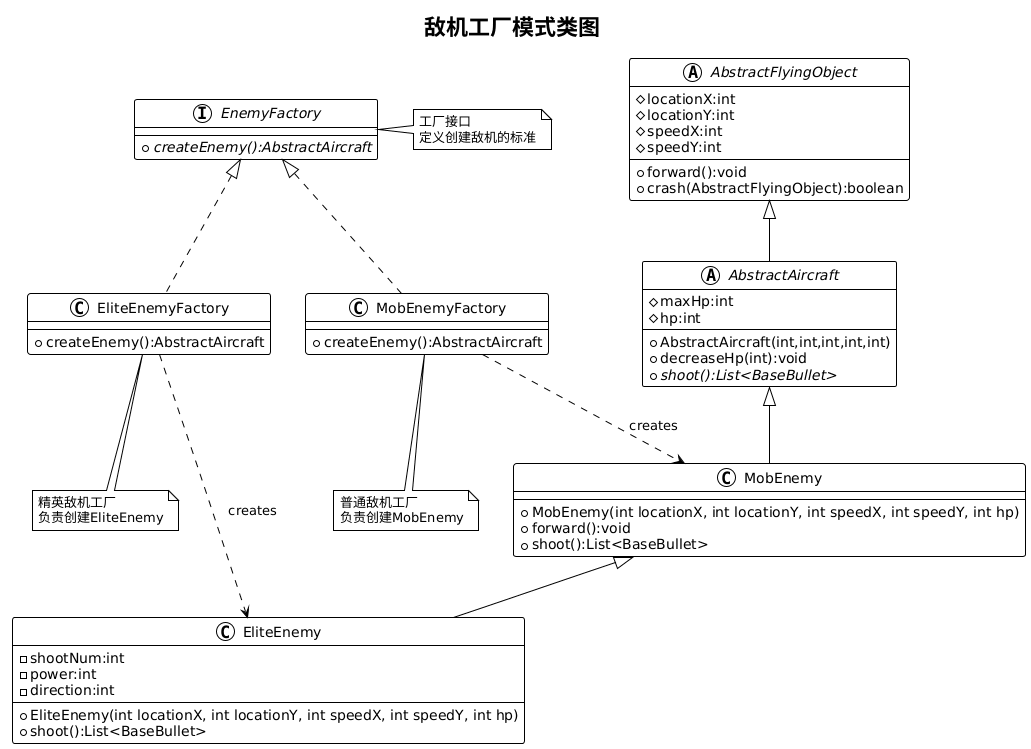

The diagram above was rendered by PlantUML. Its source (embedded in the PNG):
@startuml
!theme plain
title 敌机工厂模式类图

abstract class AbstractFlyingObject {
    # locationX:int
    # locationY:int
    # speedX:int
    # speedY:int
    + forward():void
    + crash(AbstractFlyingObject):boolean
}

abstract class AbstractAircraft {
    # maxHp:int
    # hp:int
    + AbstractAircraft(int,int,int,int,int)
    + decreaseHp(int):void
    + {abstract} shoot():List<BaseBullet>
}

class MobEnemy {
    + MobEnemy(int locationX, int locationY, int speedX, int speedY, int hp)
    + forward():void
    + shoot():List<BaseBullet>
}

class EliteEnemy {
    - shootNum:int
    - power:int
    - direction:int
    + EliteEnemy(int locationX, int locationY, int speedX, int speedY, int hp)
    + shoot():List<BaseBullet>
}

interface EnemyFactory {
    + {abstract} createEnemy():AbstractAircraft
}

class MobEnemyFactory {
    + createEnemy():AbstractAircraft
}

class EliteEnemyFactory {
    + createEnemy():AbstractAircraft
}

AbstractFlyingObject <|-- AbstractAircraft
AbstractAircraft <|-- MobEnemy
MobEnemy <|-- EliteEnemy

EnemyFactory <|.. MobEnemyFactory
EnemyFactory <|.. EliteEnemyFactory

MobEnemyFactory ..> MobEnemy : creates
EliteEnemyFactory ..> EliteEnemy : creates

note right of EnemyFactory : 工厂接口\n定义创建敌机的标准
note bottom of MobEnemyFactory : 普通敌机工厂\n负责创建MobEnemy
note bottom of EliteEnemyFactory : 精英敌机工厂\n负责创建EliteEnemy
@enduml